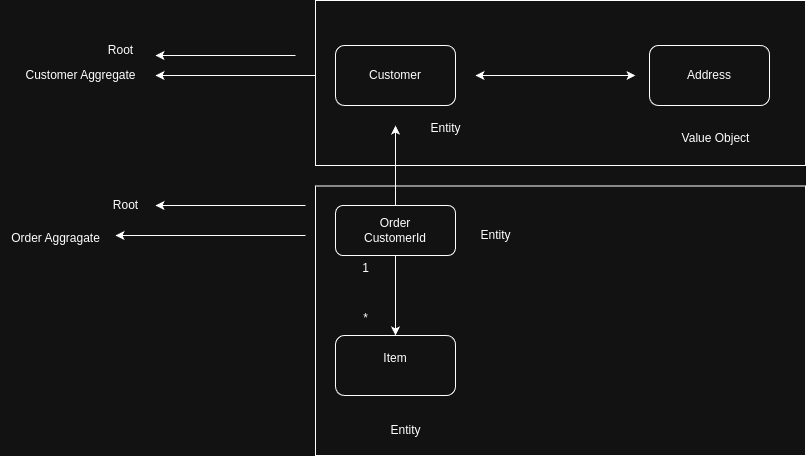

The diagram above was exported from draw.io. Its source (the exported page's mxGraphModel, read from the mxfile embedded in the PNG):
<mxGraphModel dx="2261" dy="786" grid="1" gridSize="10" guides="1" tooltips="1" connect="1" arrows="1" fold="1" page="1" pageScale="1" pageWidth="827" pageHeight="1169" math="0" shadow="0">
  <root>
    <mxCell id="0" />
    <mxCell id="1" parent="0" />
    <mxCell id="Xhwe0D4FMa4U5Z9UTLXQ-1" value="Customer" style="rounded=1;whiteSpace=wrap;html=1;" vertex="1" parent="1">
      <mxGeometry x="100" y="130" width="120" height="60" as="geometry" />
    </mxCell>
    <mxCell id="Xhwe0D4FMa4U5Z9UTLXQ-2" value="Address" style="rounded=1;whiteSpace=wrap;html=1;" vertex="1" parent="1">
      <mxGeometry x="414" y="130" width="120" height="60" as="geometry" />
    </mxCell>
    <mxCell id="Xhwe0D4FMa4U5Z9UTLXQ-9" style="edgeStyle=orthogonalEdgeStyle;rounded=0;orthogonalLoop=1;jettySize=auto;html=1;" edge="1" parent="1" source="Xhwe0D4FMa4U5Z9UTLXQ-3">
      <mxGeometry relative="1" as="geometry">
        <mxPoint x="160" y="210" as="targetPoint" />
      </mxGeometry>
    </mxCell>
    <mxCell id="Xhwe0D4FMa4U5Z9UTLXQ-11" value="" style="edgeStyle=orthogonalEdgeStyle;rounded=0;orthogonalLoop=1;jettySize=auto;html=1;" edge="1" parent="1" source="Xhwe0D4FMa4U5Z9UTLXQ-3" target="Xhwe0D4FMa4U5Z9UTLXQ-4">
      <mxGeometry relative="1" as="geometry" />
    </mxCell>
    <mxCell id="Xhwe0D4FMa4U5Z9UTLXQ-3" value="Order&lt;div&gt;CustomerId&lt;/div&gt;" style="rounded=1;whiteSpace=wrap;html=1;" vertex="1" parent="1">
      <mxGeometry x="100" y="290" width="120" height="50" as="geometry" />
    </mxCell>
    <mxCell id="Xhwe0D4FMa4U5Z9UTLXQ-4" value="Item&lt;div&gt;&lt;br&gt;&lt;/div&gt;" style="rounded=1;whiteSpace=wrap;html=1;" vertex="1" parent="1">
      <mxGeometry x="100" y="420" width="120" height="60" as="geometry" />
    </mxCell>
    <mxCell id="Xhwe0D4FMa4U5Z9UTLXQ-5" value="Entity" style="text;html=1;align=center;verticalAlign=middle;resizable=0;points=[];autosize=1;strokeColor=none;fillColor=none;" vertex="1" parent="1">
      <mxGeometry x="185" y="198" width="50" height="30" as="geometry" />
    </mxCell>
    <mxCell id="Xhwe0D4FMa4U5Z9UTLXQ-6" value="Entity" style="text;html=1;align=center;verticalAlign=middle;resizable=0;points=[];autosize=1;strokeColor=none;fillColor=none;" vertex="1" parent="1">
      <mxGeometry x="235" y="305" width="50" height="30" as="geometry" />
    </mxCell>
    <mxCell id="Xhwe0D4FMa4U5Z9UTLXQ-7" value="Value Object" style="text;html=1;align=center;verticalAlign=middle;resizable=0;points=[];autosize=1;strokeColor=none;fillColor=none;" vertex="1" parent="1">
      <mxGeometry x="435" y="208" width="90" height="30" as="geometry" />
    </mxCell>
    <mxCell id="Xhwe0D4FMa4U5Z9UTLXQ-8" value="Entity" style="text;html=1;align=center;verticalAlign=middle;resizable=0;points=[];autosize=1;strokeColor=none;fillColor=none;" vertex="1" parent="1">
      <mxGeometry x="145" y="500" width="50" height="30" as="geometry" />
    </mxCell>
    <mxCell id="Xhwe0D4FMa4U5Z9UTLXQ-12" value="1" style="text;html=1;align=center;verticalAlign=middle;resizable=0;points=[];autosize=1;strokeColor=none;fillColor=none;" vertex="1" parent="1">
      <mxGeometry x="115" y="338" width="30" height="30" as="geometry" />
    </mxCell>
    <mxCell id="Xhwe0D4FMa4U5Z9UTLXQ-13" value="*" style="text;html=1;align=center;verticalAlign=middle;resizable=0;points=[];autosize=1;strokeColor=none;fillColor=none;" vertex="1" parent="1">
      <mxGeometry x="115" y="388" width="30" height="30" as="geometry" />
    </mxCell>
    <mxCell id="Xhwe0D4FMa4U5Z9UTLXQ-15" value="" style="endArrow=classic;startArrow=classic;html=1;rounded=0;" edge="1" parent="1">
      <mxGeometry width="50" height="50" relative="1" as="geometry">
        <mxPoint x="240" y="160" as="sourcePoint" />
        <mxPoint x="400" y="160" as="targetPoint" />
      </mxGeometry>
    </mxCell>
    <mxCell id="Xhwe0D4FMa4U5Z9UTLXQ-16" value="Customer Aggregate" style="text;html=1;align=center;verticalAlign=middle;resizable=0;points=[];autosize=1;strokeColor=none;fillColor=none;" vertex="1" parent="1">
      <mxGeometry x="-220" y="145" width="130" height="30" as="geometry" />
    </mxCell>
    <mxCell id="Xhwe0D4FMa4U5Z9UTLXQ-17" value="" style="endArrow=classic;html=1;rounded=0;" edge="1" parent="1">
      <mxGeometry width="50" height="50" relative="1" as="geometry">
        <mxPoint x="80" y="160" as="sourcePoint" />
        <mxPoint x="-80" y="160" as="targetPoint" />
      </mxGeometry>
    </mxCell>
    <mxCell id="Xhwe0D4FMa4U5Z9UTLXQ-18" value="Order Aggragate" style="text;html=1;align=center;verticalAlign=middle;resizable=0;points=[];autosize=1;strokeColor=none;fillColor=none;" vertex="1" parent="1">
      <mxGeometry x="-235" y="308" width="110" height="30" as="geometry" />
    </mxCell>
    <mxCell id="Xhwe0D4FMa4U5Z9UTLXQ-19" value="" style="endArrow=classic;html=1;rounded=0;" edge="1" parent="1">
      <mxGeometry width="50" height="50" relative="1" as="geometry">
        <mxPoint x="70" y="320" as="sourcePoint" />
        <mxPoint x="-120" y="320" as="targetPoint" />
      </mxGeometry>
    </mxCell>
    <mxCell id="Xhwe0D4FMa4U5Z9UTLXQ-20" value="" style="rounded=0;whiteSpace=wrap;html=1;fillColor=none;" vertex="1" parent="1">
      <mxGeometry x="80" y="85" width="490" height="165" as="geometry" />
    </mxCell>
    <mxCell id="Xhwe0D4FMa4U5Z9UTLXQ-21" value="" style="rounded=0;whiteSpace=wrap;html=1;fillColor=none;" vertex="1" parent="1">
      <mxGeometry x="80" y="270.5" width="490" height="269.5" as="geometry" />
    </mxCell>
    <mxCell id="Xhwe0D4FMa4U5Z9UTLXQ-22" value="" style="endArrow=classic;html=1;rounded=0;" edge="1" parent="1">
      <mxGeometry width="50" height="50" relative="1" as="geometry">
        <mxPoint x="60" y="140" as="sourcePoint" />
        <mxPoint x="-80" y="140" as="targetPoint" />
        <Array as="points">
          <mxPoint y="140" />
        </Array>
      </mxGeometry>
    </mxCell>
    <mxCell id="Xhwe0D4FMa4U5Z9UTLXQ-23" value="Root" style="text;html=1;align=center;verticalAlign=middle;resizable=0;points=[];autosize=1;strokeColor=none;fillColor=none;" vertex="1" parent="1">
      <mxGeometry x="-140" y="120" width="50" height="30" as="geometry" />
    </mxCell>
    <mxCell id="Xhwe0D4FMa4U5Z9UTLXQ-24" value="Root" style="text;html=1;align=center;verticalAlign=middle;resizable=0;points=[];autosize=1;strokeColor=none;fillColor=none;" vertex="1" parent="1">
      <mxGeometry x="-135" y="275" width="50" height="30" as="geometry" />
    </mxCell>
    <mxCell id="Xhwe0D4FMa4U5Z9UTLXQ-25" value="" style="endArrow=classic;html=1;rounded=0;" edge="1" parent="1">
      <mxGeometry width="50" height="50" relative="1" as="geometry">
        <mxPoint x="70" y="290" as="sourcePoint" />
        <mxPoint x="-80" y="290" as="targetPoint" />
        <Array as="points">
          <mxPoint y="290" />
        </Array>
      </mxGeometry>
    </mxCell>
  </root>
</mxGraphModel>